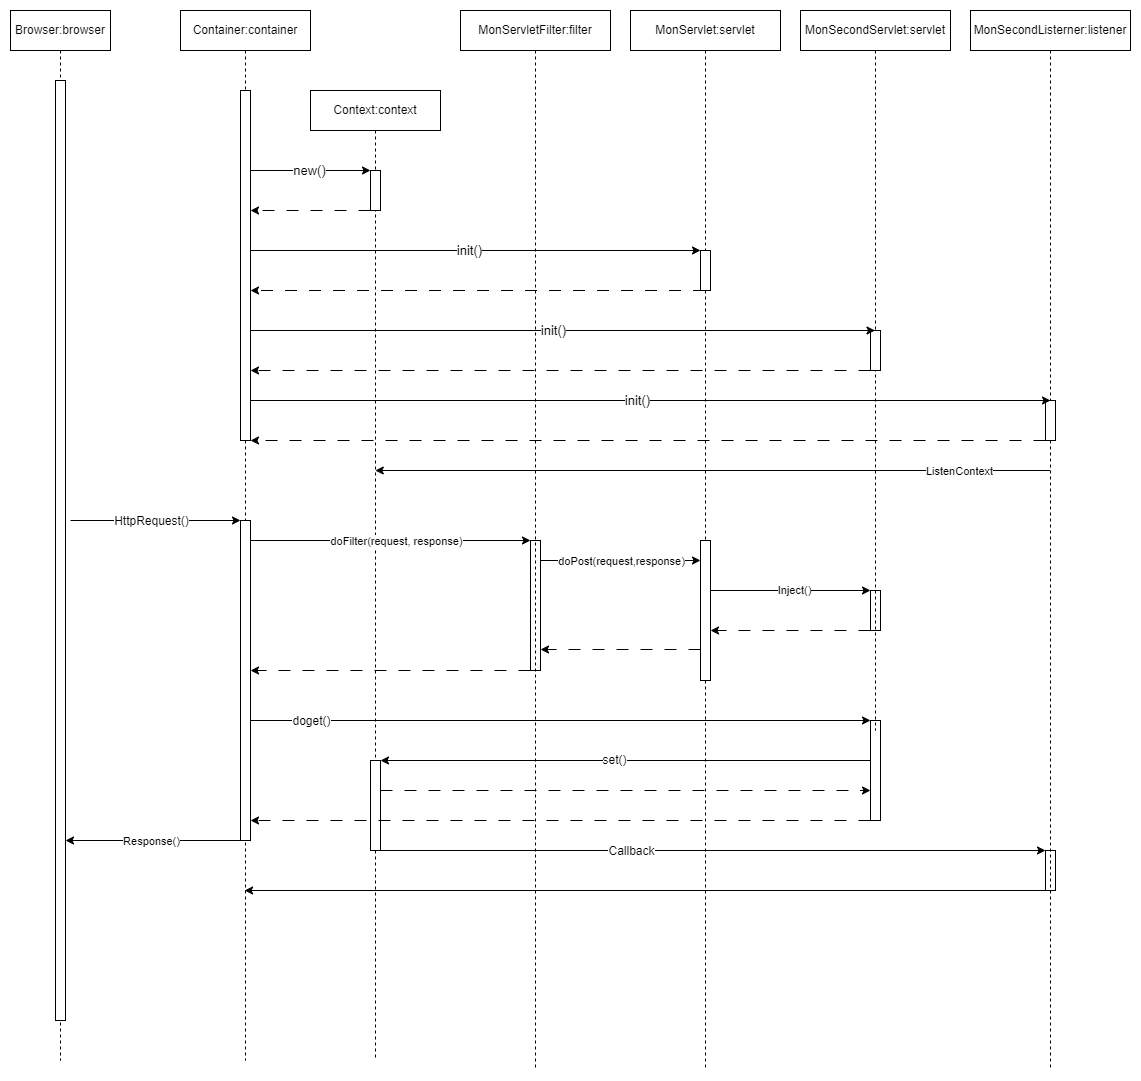

The diagram above was exported from draw.io. Its source (the exported page's mxGraphModel, read from the mxfile embedded in the PNG):
<mxGraphModel dx="2963" dy="1580" grid="1" gridSize="10" guides="1" tooltips="1" connect="1" arrows="1" fold="1" page="1" pageScale="1" pageWidth="850" pageHeight="1100" math="0" shadow="0">
  <root>
    <mxCell id="0" />
    <mxCell id="1" parent="0" />
    <mxCell id="aM9ryv3xv72pqoxQDRHE-1" value="Browser:browser" style="shape=umlLifeline;perimeter=lifelinePerimeter;whiteSpace=wrap;html=1;container=0;dropTarget=0;collapsible=0;recursiveResize=0;outlineConnect=0;portConstraint=eastwest;newEdgeStyle={&quot;edgeStyle&quot;:&quot;elbowEdgeStyle&quot;,&quot;elbow&quot;:&quot;vertical&quot;,&quot;curved&quot;:0,&quot;rounded&quot;:0};" parent="1" vertex="1">
      <mxGeometry x="40" y="40" width="100" height="1050" as="geometry" />
    </mxCell>
    <mxCell id="aM9ryv3xv72pqoxQDRHE-2" value="" style="html=1;points=[];perimeter=orthogonalPerimeter;outlineConnect=0;targetShapes=umlLifeline;portConstraint=eastwest;newEdgeStyle={&quot;edgeStyle&quot;:&quot;elbowEdgeStyle&quot;,&quot;elbow&quot;:&quot;vertical&quot;,&quot;curved&quot;:0,&quot;rounded&quot;:0};" parent="aM9ryv3xv72pqoxQDRHE-1" vertex="1">
      <mxGeometry x="45" y="70" width="10" height="940" as="geometry" />
    </mxCell>
    <mxCell id="aM9ryv3xv72pqoxQDRHE-5" value="Container:container" style="shape=umlLifeline;perimeter=lifelinePerimeter;whiteSpace=wrap;html=1;container=0;dropTarget=0;collapsible=0;recursiveResize=0;outlineConnect=0;portConstraint=eastwest;newEdgeStyle={&quot;edgeStyle&quot;:&quot;elbowEdgeStyle&quot;,&quot;elbow&quot;:&quot;vertical&quot;,&quot;curved&quot;:0,&quot;rounded&quot;:0};" parent="1" vertex="1">
      <mxGeometry x="210" y="40" width="130" height="1050" as="geometry" />
    </mxCell>
    <mxCell id="aM9ryv3xv72pqoxQDRHE-6" value="" style="html=1;points=[];perimeter=orthogonalPerimeter;outlineConnect=0;targetShapes=umlLifeline;portConstraint=eastwest;newEdgeStyle={&quot;edgeStyle&quot;:&quot;elbowEdgeStyle&quot;,&quot;elbow&quot;:&quot;vertical&quot;,&quot;curved&quot;:0,&quot;rounded&quot;:0};" parent="aM9ryv3xv72pqoxQDRHE-5" vertex="1">
      <mxGeometry x="60" y="80" width="10" height="350" as="geometry" />
    </mxCell>
    <mxCell id="oa2U1SCdYaY252dP-8Qn-60" value="" style="html=1;points=[];perimeter=orthogonalPerimeter;outlineConnect=0;targetShapes=umlLifeline;portConstraint=eastwest;newEdgeStyle={&quot;edgeStyle&quot;:&quot;elbowEdgeStyle&quot;,&quot;elbow&quot;:&quot;vertical&quot;,&quot;curved&quot;:0,&quot;rounded&quot;:0};" vertex="1" parent="aM9ryv3xv72pqoxQDRHE-5">
      <mxGeometry x="60" y="510" width="10" height="320" as="geometry" />
    </mxCell>
    <mxCell id="oa2U1SCdYaY252dP-8Qn-1" value="Context:context" style="shape=umlLifeline;perimeter=lifelinePerimeter;whiteSpace=wrap;html=1;container=0;dropTarget=0;collapsible=0;recursiveResize=0;outlineConnect=0;portConstraint=eastwest;newEdgeStyle={&quot;edgeStyle&quot;:&quot;elbowEdgeStyle&quot;,&quot;elbow&quot;:&quot;vertical&quot;,&quot;curved&quot;:0,&quot;rounded&quot;:0};" vertex="1" parent="1">
      <mxGeometry x="340" y="120" width="130" height="970" as="geometry" />
    </mxCell>
    <mxCell id="oa2U1SCdYaY252dP-8Qn-2" value="" style="html=1;points=[];perimeter=orthogonalPerimeter;outlineConnect=0;targetShapes=umlLifeline;portConstraint=eastwest;newEdgeStyle={&quot;edgeStyle&quot;:&quot;elbowEdgeStyle&quot;,&quot;elbow&quot;:&quot;vertical&quot;,&quot;curved&quot;:0,&quot;rounded&quot;:0};" vertex="1" parent="oa2U1SCdYaY252dP-8Qn-1">
      <mxGeometry x="60" y="80" width="10" height="40" as="geometry" />
    </mxCell>
    <mxCell id="oa2U1SCdYaY252dP-8Qn-3" value="" style="endArrow=classic;html=1;rounded=0;" edge="1" parent="1" target="oa2U1SCdYaY252dP-8Qn-2">
      <mxGeometry width="50" height="50" relative="1" as="geometry">
        <mxPoint x="280" y="200" as="sourcePoint" />
        <mxPoint x="450" y="540" as="targetPoint" />
      </mxGeometry>
    </mxCell>
    <mxCell id="oa2U1SCdYaY252dP-8Qn-4" value="&lt;font style=&quot;font-size: 13px;&quot;&gt;new()&lt;/font&gt;" style="edgeLabel;html=1;align=center;verticalAlign=middle;resizable=0;points=[];" vertex="1" connectable="0" parent="oa2U1SCdYaY252dP-8Qn-3">
      <mxGeometry x="-0.0359" y="1" relative="1" as="geometry">
        <mxPoint x="1" as="offset" />
      </mxGeometry>
    </mxCell>
    <mxCell id="oa2U1SCdYaY252dP-8Qn-5" value="" style="endArrow=classic;html=1;rounded=0;dashed=1;dashPattern=12 12;" edge="1" parent="1">
      <mxGeometry width="50" height="50" relative="1" as="geometry">
        <mxPoint x="400" y="240" as="sourcePoint" />
        <mxPoint x="280" y="240" as="targetPoint" />
      </mxGeometry>
    </mxCell>
    <mxCell id="oa2U1SCdYaY252dP-8Qn-6" value="MonServlet:servlet" style="shape=umlLifeline;perimeter=lifelinePerimeter;whiteSpace=wrap;html=1;container=0;dropTarget=0;collapsible=0;recursiveResize=0;outlineConnect=0;portConstraint=eastwest;newEdgeStyle={&quot;edgeStyle&quot;:&quot;elbowEdgeStyle&quot;,&quot;elbow&quot;:&quot;vertical&quot;,&quot;curved&quot;:0,&quot;rounded&quot;:0};" vertex="1" parent="1">
      <mxGeometry x="660" y="40" width="150" height="1060" as="geometry" />
    </mxCell>
    <mxCell id="oa2U1SCdYaY252dP-8Qn-45" value="" style="html=1;points=[];perimeter=orthogonalPerimeter;outlineConnect=0;targetShapes=umlLifeline;portConstraint=eastwest;newEdgeStyle={&quot;edgeStyle&quot;:&quot;elbowEdgeStyle&quot;,&quot;elbow&quot;:&quot;vertical&quot;,&quot;curved&quot;:0,&quot;rounded&quot;:0};" vertex="1" parent="oa2U1SCdYaY252dP-8Qn-6">
      <mxGeometry x="-260" y="750" width="10" height="90" as="geometry" />
    </mxCell>
    <mxCell id="oa2U1SCdYaY252dP-8Qn-32" value="" style="html=1;points=[];perimeter=orthogonalPerimeter;outlineConnect=0;targetShapes=umlLifeline;portConstraint=eastwest;newEdgeStyle={&quot;edgeStyle&quot;:&quot;elbowEdgeStyle&quot;,&quot;elbow&quot;:&quot;vertical&quot;,&quot;curved&quot;:0,&quot;rounded&quot;:0};" vertex="1" parent="oa2U1SCdYaY252dP-8Qn-6">
      <mxGeometry x="70" y="530" width="10" height="140" as="geometry" />
    </mxCell>
    <mxCell id="oa2U1SCdYaY252dP-8Qn-28" value="" style="html=1;points=[];perimeter=orthogonalPerimeter;outlineConnect=0;targetShapes=umlLifeline;portConstraint=eastwest;newEdgeStyle={&quot;edgeStyle&quot;:&quot;elbowEdgeStyle&quot;,&quot;elbow&quot;:&quot;vertical&quot;,&quot;curved&quot;:0,&quot;rounded&quot;:0};" vertex="1" parent="oa2U1SCdYaY252dP-8Qn-6">
      <mxGeometry x="240" y="710" width="10" height="100" as="geometry" />
    </mxCell>
    <mxCell id="oa2U1SCdYaY252dP-8Qn-31" value="" style="html=1;points=[];perimeter=orthogonalPerimeter;outlineConnect=0;targetShapes=umlLifeline;portConstraint=eastwest;newEdgeStyle={&quot;edgeStyle&quot;:&quot;elbowEdgeStyle&quot;,&quot;elbow&quot;:&quot;vertical&quot;,&quot;curved&quot;:0,&quot;rounded&quot;:0};" vertex="1" parent="oa2U1SCdYaY252dP-8Qn-6">
      <mxGeometry x="240" y="580" width="10" height="40" as="geometry" />
    </mxCell>
    <mxCell id="oa2U1SCdYaY252dP-8Qn-20" value="" style="html=1;points=[];perimeter=orthogonalPerimeter;outlineConnect=0;targetShapes=umlLifeline;portConstraint=eastwest;newEdgeStyle={&quot;edgeStyle&quot;:&quot;elbowEdgeStyle&quot;,&quot;elbow&quot;:&quot;vertical&quot;,&quot;curved&quot;:0,&quot;rounded&quot;:0};" vertex="1" parent="oa2U1SCdYaY252dP-8Qn-6">
      <mxGeometry x="-100" y="530" width="10" height="130" as="geometry" />
    </mxCell>
    <mxCell id="oa2U1SCdYaY252dP-8Qn-19" value="" style="endArrow=classic;html=1;rounded=0;" edge="1" parent="oa2U1SCdYaY252dP-8Qn-6" source="oa2U1SCdYaY252dP-8Qn-20">
      <mxGeometry width="50" height="50" relative="1" as="geometry">
        <mxPoint x="-550" y="370" as="sourcePoint" />
        <mxPoint x="-95.18965517241372" y="595" as="targetPoint" />
      </mxGeometry>
    </mxCell>
    <mxCell id="oa2U1SCdYaY252dP-8Qn-50" value="" style="html=1;points=[];perimeter=orthogonalPerimeter;outlineConnect=0;targetShapes=umlLifeline;portConstraint=eastwest;newEdgeStyle={&quot;edgeStyle&quot;:&quot;elbowEdgeStyle&quot;,&quot;elbow&quot;:&quot;vertical&quot;,&quot;curved&quot;:0,&quot;rounded&quot;:0};" vertex="1" parent="oa2U1SCdYaY252dP-8Qn-6">
      <mxGeometry x="415" y="840" width="10" height="40" as="geometry" />
    </mxCell>
    <mxCell id="oa2U1SCdYaY252dP-8Qn-26" value="" style="endArrow=classic;html=1;rounded=0;" edge="1" parent="oa2U1SCdYaY252dP-8Qn-6">
      <mxGeometry width="50" height="50" relative="1" as="geometry">
        <mxPoint x="-560" y="510" as="sourcePoint" />
        <mxPoint x="-390" y="510" as="targetPoint" />
      </mxGeometry>
    </mxCell>
    <mxCell id="oa2U1SCdYaY252dP-8Qn-27" value="&lt;font style=&quot;font-size: 12px;&quot;&gt;HttpRequest()&lt;/font&gt;" style="edgeLabel;html=1;align=center;verticalAlign=middle;resizable=0;points=[];" vertex="1" connectable="0" parent="oa2U1SCdYaY252dP-8Qn-26">
      <mxGeometry x="-0.0564" relative="1" as="geometry">
        <mxPoint as="offset" />
      </mxGeometry>
    </mxCell>
    <mxCell id="oa2U1SCdYaY252dP-8Qn-29" value="" style="endArrow=classic;html=1;rounded=0;" edge="1" parent="oa2U1SCdYaY252dP-8Qn-6">
      <mxGeometry width="50" height="50" relative="1" as="geometry">
        <mxPoint x="-380" y="710" as="sourcePoint" />
        <mxPoint x="240" y="710" as="targetPoint" />
      </mxGeometry>
    </mxCell>
    <mxCell id="oa2U1SCdYaY252dP-8Qn-30" value="&lt;font style=&quot;font-size: 12px;&quot;&gt;doget()&lt;/font&gt;" style="edgeLabel;html=1;align=center;verticalAlign=middle;resizable=0;points=[];" vertex="1" connectable="0" parent="oa2U1SCdYaY252dP-8Qn-29">
      <mxGeometry x="-0.4583" y="-1" relative="1" as="geometry">
        <mxPoint x="-108" y="-1" as="offset" />
      </mxGeometry>
    </mxCell>
    <mxCell id="oa2U1SCdYaY252dP-8Qn-33" value="" style="endArrow=classic;html=1;rounded=0;" edge="1" parent="oa2U1SCdYaY252dP-8Qn-6">
      <mxGeometry width="50" height="50" relative="1" as="geometry">
        <mxPoint x="80" y="580" as="sourcePoint" />
        <mxPoint x="240" y="580" as="targetPoint" />
      </mxGeometry>
    </mxCell>
    <mxCell id="oa2U1SCdYaY252dP-8Qn-34" value="Inject()" style="edgeLabel;html=1;align=center;verticalAlign=middle;resizable=0;points=[];" vertex="1" connectable="0" parent="oa2U1SCdYaY252dP-8Qn-33">
      <mxGeometry x="0.0356" y="1" relative="1" as="geometry">
        <mxPoint as="offset" />
      </mxGeometry>
    </mxCell>
    <mxCell id="oa2U1SCdYaY252dP-8Qn-35" value="" style="endArrow=classic;html=1;rounded=0;dashed=1;dashPattern=12 12;" edge="1" parent="oa2U1SCdYaY252dP-8Qn-6">
      <mxGeometry width="50" height="50" relative="1" as="geometry">
        <mxPoint x="240" y="620" as="sourcePoint" />
        <mxPoint x="80" y="620" as="targetPoint" />
      </mxGeometry>
    </mxCell>
    <mxCell id="oa2U1SCdYaY252dP-8Qn-36" value="" style="endArrow=classic;html=1;rounded=0;" edge="1" parent="oa2U1SCdYaY252dP-8Qn-6">
      <mxGeometry width="50" height="50" relative="1" as="geometry">
        <mxPoint x="-380" y="530" as="sourcePoint" />
        <mxPoint x="-100" y="530" as="targetPoint" />
      </mxGeometry>
    </mxCell>
    <mxCell id="oa2U1SCdYaY252dP-8Qn-37" value="doFilter(request, response)" style="edgeLabel;html=1;align=center;verticalAlign=middle;resizable=0;points=[];" vertex="1" connectable="0" parent="oa2U1SCdYaY252dP-8Qn-36">
      <mxGeometry x="0.2833" relative="1" as="geometry">
        <mxPoint x="-35" as="offset" />
      </mxGeometry>
    </mxCell>
    <mxCell id="oa2U1SCdYaY252dP-8Qn-39" value="" style="endArrow=classic;html=1;rounded=0;" edge="1" parent="oa2U1SCdYaY252dP-8Qn-6">
      <mxGeometry width="50" height="50" relative="1" as="geometry">
        <mxPoint x="-90" y="550" as="sourcePoint" />
        <mxPoint x="70" y="550" as="targetPoint" />
      </mxGeometry>
    </mxCell>
    <mxCell id="oa2U1SCdYaY252dP-8Qn-40" value="doPost(request,response)" style="edgeLabel;html=1;align=center;verticalAlign=middle;resizable=0;points=[];" vertex="1" connectable="0" parent="oa2U1SCdYaY252dP-8Qn-39">
      <mxGeometry x="0.2833" relative="1" as="geometry">
        <mxPoint x="-23" as="offset" />
      </mxGeometry>
    </mxCell>
    <mxCell id="oa2U1SCdYaY252dP-8Qn-41" value="" style="endArrow=classic;html=1;rounded=0;dashed=1;dashPattern=12 12;" edge="1" parent="oa2U1SCdYaY252dP-8Qn-6">
      <mxGeometry width="50" height="50" relative="1" as="geometry">
        <mxPoint x="70" y="639" as="sourcePoint" />
        <mxPoint x="-90" y="639" as="targetPoint" />
      </mxGeometry>
    </mxCell>
    <mxCell id="oa2U1SCdYaY252dP-8Qn-43" value="" style="endArrow=classic;html=1;rounded=0;dashed=1;dashPattern=12 12;" edge="1" parent="oa2U1SCdYaY252dP-8Qn-6">
      <mxGeometry width="50" height="50" relative="1" as="geometry">
        <mxPoint x="-100" y="660" as="sourcePoint" />
        <mxPoint x="-380" y="660" as="targetPoint" />
      </mxGeometry>
    </mxCell>
    <mxCell id="oa2U1SCdYaY252dP-8Qn-44" value="" style="endArrow=classic;html=1;rounded=0;" edge="1" parent="oa2U1SCdYaY252dP-8Qn-6">
      <mxGeometry width="50" height="50" relative="1" as="geometry">
        <mxPoint x="-390" y="830" as="sourcePoint" />
        <mxPoint x="-565" y="830" as="targetPoint" />
      </mxGeometry>
    </mxCell>
    <mxCell id="oa2U1SCdYaY252dP-8Qn-54" value="Response()" style="edgeLabel;html=1;align=center;verticalAlign=middle;resizable=0;points=[];" vertex="1" connectable="0" parent="oa2U1SCdYaY252dP-8Qn-44">
      <mxGeometry x="0.0246" relative="1" as="geometry">
        <mxPoint as="offset" />
      </mxGeometry>
    </mxCell>
    <mxCell id="oa2U1SCdYaY252dP-8Qn-46" value="" style="endArrow=classic;html=1;rounded=0;" edge="1" parent="oa2U1SCdYaY252dP-8Qn-6" target="oa2U1SCdYaY252dP-8Qn-45">
      <mxGeometry width="50" height="50" relative="1" as="geometry">
        <mxPoint x="240" y="750" as="sourcePoint" />
        <mxPoint x="100" y="480" as="targetPoint" />
      </mxGeometry>
    </mxCell>
    <mxCell id="oa2U1SCdYaY252dP-8Qn-48" value="&lt;font style=&quot;font-size: 12px;&quot;&gt;set()&lt;/font&gt;" style="edgeLabel;html=1;align=center;verticalAlign=middle;resizable=0;points=[];" vertex="1" connectable="0" parent="oa2U1SCdYaY252dP-8Qn-46">
      <mxGeometry x="0.0486" y="-1" relative="1" as="geometry">
        <mxPoint as="offset" />
      </mxGeometry>
    </mxCell>
    <mxCell id="oa2U1SCdYaY252dP-8Qn-47" value="" style="endArrow=classic;html=1;rounded=0;dashed=1;dashPattern=12 12;" edge="1" parent="oa2U1SCdYaY252dP-8Qn-6">
      <mxGeometry width="50" height="50" relative="1" as="geometry">
        <mxPoint x="-250" y="780" as="sourcePoint" />
        <mxPoint x="240" y="780" as="targetPoint" />
      </mxGeometry>
    </mxCell>
    <mxCell id="oa2U1SCdYaY252dP-8Qn-51" value="" style="endArrow=classic;html=1;rounded=0;dashed=1;dashPattern=12 12;" edge="1" parent="oa2U1SCdYaY252dP-8Qn-6">
      <mxGeometry width="50" height="50" relative="1" as="geometry">
        <mxPoint x="240" y="810" as="sourcePoint" />
        <mxPoint x="-380" y="810" as="targetPoint" />
      </mxGeometry>
    </mxCell>
    <mxCell id="oa2U1SCdYaY252dP-8Qn-52" value="" style="endArrow=classic;html=1;rounded=0;" edge="1" parent="oa2U1SCdYaY252dP-8Qn-6" target="oa2U1SCdYaY252dP-8Qn-50">
      <mxGeometry width="50" height="50" relative="1" as="geometry">
        <mxPoint x="-250" y="840" as="sourcePoint" />
        <mxPoint x="410" y="840" as="targetPoint" />
      </mxGeometry>
    </mxCell>
    <mxCell id="oa2U1SCdYaY252dP-8Qn-53" value="&lt;font style=&quot;font-size: 12px;&quot;&gt;Callback&lt;/font&gt;" style="edgeLabel;html=1;align=center;verticalAlign=middle;resizable=0;points=[];" vertex="1" connectable="0" parent="oa2U1SCdYaY252dP-8Qn-52">
      <mxGeometry x="-0.4583" y="-1" relative="1" as="geometry">
        <mxPoint x="70" y="-1" as="offset" />
      </mxGeometry>
    </mxCell>
    <mxCell id="oa2U1SCdYaY252dP-8Qn-8" value="" style="endArrow=classic;html=1;rounded=0;" edge="1" parent="1" source="oa2U1SCdYaY252dP-8Qn-7" target="oa2U1SCdYaY252dP-8Qn-6">
      <mxGeometry width="50" height="50" relative="1" as="geometry">
        <mxPoint x="280" y="280" as="sourcePoint" />
        <mxPoint x="400" y="280" as="targetPoint" />
      </mxGeometry>
    </mxCell>
    <mxCell id="oa2U1SCdYaY252dP-8Qn-10" value="" style="endArrow=classic;html=1;rounded=0;dashed=1;dashPattern=12 12;" edge="1" parent="1" source="oa2U1SCdYaY252dP-8Qn-6">
      <mxGeometry width="50" height="50" relative="1" as="geometry">
        <mxPoint x="400" y="320" as="sourcePoint" />
        <mxPoint x="280" y="320" as="targetPoint" />
      </mxGeometry>
    </mxCell>
    <mxCell id="oa2U1SCdYaY252dP-8Qn-11" value="MonSecondServlet:servlet" style="shape=umlLifeline;perimeter=lifelinePerimeter;whiteSpace=wrap;html=1;container=0;dropTarget=0;collapsible=0;recursiveResize=0;outlineConnect=0;portConstraint=eastwest;newEdgeStyle={&quot;edgeStyle&quot;:&quot;elbowEdgeStyle&quot;,&quot;elbow&quot;:&quot;vertical&quot;,&quot;curved&quot;:0,&quot;rounded&quot;:0};" vertex="1" parent="1">
      <mxGeometry x="830" y="40" width="150" height="720" as="geometry" />
    </mxCell>
    <mxCell id="oa2U1SCdYaY252dP-8Qn-12" value="" style="html=1;points=[];perimeter=orthogonalPerimeter;outlineConnect=0;targetShapes=umlLifeline;portConstraint=eastwest;newEdgeStyle={&quot;edgeStyle&quot;:&quot;elbowEdgeStyle&quot;,&quot;elbow&quot;:&quot;vertical&quot;,&quot;curved&quot;:0,&quot;rounded&quot;:0};" vertex="1" parent="oa2U1SCdYaY252dP-8Qn-11">
      <mxGeometry x="70" y="320" width="10" height="40" as="geometry" />
    </mxCell>
    <mxCell id="oa2U1SCdYaY252dP-8Qn-13" value="" style="endArrow=classic;html=1;rounded=0;" edge="1" parent="1" target="oa2U1SCdYaY252dP-8Qn-11">
      <mxGeometry width="50" height="50" relative="1" as="geometry">
        <mxPoint x="280" y="360" as="sourcePoint" />
        <mxPoint x="545" y="360" as="targetPoint" />
      </mxGeometry>
    </mxCell>
    <mxCell id="oa2U1SCdYaY252dP-8Qn-14" value="&lt;font style=&quot;font-size: 13px;&quot;&gt;init()&lt;/font&gt;" style="edgeLabel;html=1;align=center;verticalAlign=middle;resizable=0;points=[];" vertex="1" connectable="0" parent="oa2U1SCdYaY252dP-8Qn-13">
      <mxGeometry x="-0.0359" y="1" relative="1" as="geometry">
        <mxPoint x="1" as="offset" />
      </mxGeometry>
    </mxCell>
    <mxCell id="oa2U1SCdYaY252dP-8Qn-15" value="" style="endArrow=classic;html=1;rounded=0;dashed=1;dashPattern=12 12;" edge="1" parent="1" source="oa2U1SCdYaY252dP-8Qn-12">
      <mxGeometry width="50" height="50" relative="1" as="geometry">
        <mxPoint x="545" y="400" as="sourcePoint" />
        <mxPoint x="280" y="400" as="targetPoint" />
      </mxGeometry>
    </mxCell>
    <mxCell id="oa2U1SCdYaY252dP-8Qn-16" value="" style="endArrow=classic;html=1;rounded=0;" edge="1" parent="1" target="oa2U1SCdYaY252dP-8Qn-7">
      <mxGeometry width="50" height="50" relative="1" as="geometry">
        <mxPoint x="280" y="280" as="sourcePoint" />
        <mxPoint x="735" y="280" as="targetPoint" />
      </mxGeometry>
    </mxCell>
    <mxCell id="oa2U1SCdYaY252dP-8Qn-17" value="&lt;font style=&quot;font-size: 13px;&quot;&gt;init()&lt;/font&gt;" style="edgeLabel;html=1;align=center;verticalAlign=middle;resizable=0;points=[];" vertex="1" connectable="0" parent="oa2U1SCdYaY252dP-8Qn-16">
      <mxGeometry x="-0.0359" y="1" relative="1" as="geometry">
        <mxPoint x="1" as="offset" />
      </mxGeometry>
    </mxCell>
    <mxCell id="oa2U1SCdYaY252dP-8Qn-7" value="" style="html=1;points=[];perimeter=orthogonalPerimeter;outlineConnect=0;targetShapes=umlLifeline;portConstraint=eastwest;newEdgeStyle={&quot;edgeStyle&quot;:&quot;elbowEdgeStyle&quot;,&quot;elbow&quot;:&quot;vertical&quot;,&quot;curved&quot;:0,&quot;rounded&quot;:0};" vertex="1" parent="1">
      <mxGeometry x="730" y="280" width="10" height="40" as="geometry" />
    </mxCell>
    <mxCell id="oa2U1SCdYaY252dP-8Qn-18" value="MonServletFilter:filter" style="shape=umlLifeline;perimeter=lifelinePerimeter;whiteSpace=wrap;html=1;container=0;dropTarget=0;collapsible=0;recursiveResize=0;outlineConnect=0;portConstraint=eastwest;newEdgeStyle={&quot;edgeStyle&quot;:&quot;elbowEdgeStyle&quot;,&quot;elbow&quot;:&quot;vertical&quot;,&quot;curved&quot;:0,&quot;rounded&quot;:0};" vertex="1" parent="1">
      <mxGeometry x="490" y="40" width="150" height="1060" as="geometry" />
    </mxCell>
    <mxCell id="oa2U1SCdYaY252dP-8Qn-21" value="MonSecondListerner:listener" style="shape=umlLifeline;perimeter=lifelinePerimeter;whiteSpace=wrap;html=1;container=0;dropTarget=0;collapsible=0;recursiveResize=0;outlineConnect=0;portConstraint=eastwest;newEdgeStyle={&quot;edgeStyle&quot;:&quot;elbowEdgeStyle&quot;,&quot;elbow&quot;:&quot;vertical&quot;,&quot;curved&quot;:0,&quot;rounded&quot;:0};" vertex="1" parent="1">
      <mxGeometry x="1000" y="40" width="160" height="1060" as="geometry" />
    </mxCell>
    <mxCell id="oa2U1SCdYaY252dP-8Qn-56" value="" style="html=1;points=[];perimeter=orthogonalPerimeter;outlineConnect=0;targetShapes=umlLifeline;portConstraint=eastwest;newEdgeStyle={&quot;edgeStyle&quot;:&quot;elbowEdgeStyle&quot;,&quot;elbow&quot;:&quot;vertical&quot;,&quot;curved&quot;:0,&quot;rounded&quot;:0};" vertex="1" parent="oa2U1SCdYaY252dP-8Qn-21">
      <mxGeometry x="75" y="390" width="10" height="40" as="geometry" />
    </mxCell>
    <mxCell id="oa2U1SCdYaY252dP-8Qn-57" value="" style="endArrow=classic;html=1;rounded=0;" edge="1" parent="oa2U1SCdYaY252dP-8Qn-21">
      <mxGeometry width="50" height="50" relative="1" as="geometry">
        <mxPoint x="-720" y="390" as="sourcePoint" />
        <mxPoint x="80" y="390" as="targetPoint" />
      </mxGeometry>
    </mxCell>
    <mxCell id="oa2U1SCdYaY252dP-8Qn-58" value="&lt;font style=&quot;font-size: 13px;&quot;&gt;init()&lt;/font&gt;" style="edgeLabel;html=1;align=center;verticalAlign=middle;resizable=0;points=[];" vertex="1" connectable="0" parent="oa2U1SCdYaY252dP-8Qn-57">
      <mxGeometry x="-0.0359" y="1" relative="1" as="geometry">
        <mxPoint x="1" as="offset" />
      </mxGeometry>
    </mxCell>
    <mxCell id="oa2U1SCdYaY252dP-8Qn-23" value="" style="endArrow=classic;html=1;rounded=0;" edge="1" parent="1">
      <mxGeometry width="50" height="50" relative="1" as="geometry">
        <mxPoint x="1079.5" y="500" as="sourcePoint" />
        <mxPoint x="404.8103448275863" y="500" as="targetPoint" />
      </mxGeometry>
    </mxCell>
    <mxCell id="oa2U1SCdYaY252dP-8Qn-24" value="ListenContext" style="edgeLabel;html=1;align=center;verticalAlign=middle;resizable=0;points=[];" vertex="1" connectable="0" parent="oa2U1SCdYaY252dP-8Qn-23">
      <mxGeometry x="-0.7306" y="2" relative="1" as="geometry">
        <mxPoint y="-2" as="offset" />
      </mxGeometry>
    </mxCell>
    <mxCell id="oa2U1SCdYaY252dP-8Qn-59" value="" style="endArrow=classic;html=1;rounded=0;dashed=1;dashPattern=12 12;" edge="1" parent="1">
      <mxGeometry width="50" height="50" relative="1" as="geometry">
        <mxPoint x="1075" y="470" as="sourcePoint" />
        <mxPoint x="280" y="470" as="targetPoint" />
      </mxGeometry>
    </mxCell>
    <mxCell id="oa2U1SCdYaY252dP-8Qn-55" value="" style="endArrow=classic;html=1;rounded=0;exitX=0.5;exitY=1;exitDx=0;exitDy=0;exitPerimeter=0;" edge="1" parent="1" source="oa2U1SCdYaY252dP-8Qn-50" target="aM9ryv3xv72pqoxQDRHE-5">
      <mxGeometry width="50" height="50" relative="1" as="geometry">
        <mxPoint x="1070" y="920" as="sourcePoint" />
        <mxPoint x="280" y="920" as="targetPoint" />
      </mxGeometry>
    </mxCell>
  </root>
</mxGraphModel>